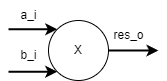

The diagram above was exported from draw.io. Its source (the exported page's mxGraphModel, read from the mxfile embedded in the PNG):
<mxGraphModel dx="823" dy="479" grid="1" gridSize="10" guides="1" tooltips="1" connect="1" arrows="1" fold="1" page="1" pageScale="1" pageWidth="850" pageHeight="1100" math="0" shadow="0">
  <root>
    <mxCell id="0" />
    <mxCell id="1" parent="0" />
    <mxCell id="6" style="edgeStyle=orthogonalEdgeStyle;rounded=0;orthogonalLoop=1;jettySize=auto;html=1;exitX=1;exitY=0.5;exitDx=0;exitDy=0;strokeWidth=2;" parent="1" source="7" edge="1">
      <mxGeometry relative="1" as="geometry">
        <mxPoint x="340" y="340" as="targetPoint" />
      </mxGeometry>
    </mxCell>
    <mxCell id="E6MrEmHqlQA6Qt1d2cpo-15" style="edgeStyle=orthogonalEdgeStyle;rounded=0;orthogonalLoop=1;jettySize=auto;html=1;exitX=0;exitY=0;exitDx=0;exitDy=0;strokeWidth=2;endArrow=none;endFill=0;startArrow=classic;startFill=1;" edge="1" parent="1" source="7">
      <mxGeometry relative="1" as="geometry">
        <mxPoint x="190" y="318.7741935483871" as="targetPoint" />
      </mxGeometry>
    </mxCell>
    <mxCell id="E6MrEmHqlQA6Qt1d2cpo-16" style="edgeStyle=orthogonalEdgeStyle;rounded=0;orthogonalLoop=1;jettySize=auto;html=1;exitX=0;exitY=1;exitDx=0;exitDy=0;startArrow=classic;startFill=1;endArrow=none;endFill=0;strokeWidth=2;" edge="1" parent="1" source="7">
      <mxGeometry relative="1" as="geometry">
        <mxPoint x="190" y="361.1935483870967" as="targetPoint" />
      </mxGeometry>
    </mxCell>
    <mxCell id="7" value="X" style="ellipse;whiteSpace=wrap;html=1;aspect=fixed;" parent="1" vertex="1">
      <mxGeometry x="230" y="310" width="60" height="60" as="geometry" />
    </mxCell>
    <mxCell id="12" value="b_i" style="text;html=1;align=center;verticalAlign=middle;resizable=0;points=[];autosize=1;strokeColor=none;fillColor=none;" parent="1" vertex="1">
      <mxGeometry x="190" y="330" width="40" height="30" as="geometry" />
    </mxCell>
    <mxCell id="13" value="a_i" style="text;html=1;align=center;verticalAlign=middle;resizable=0;points=[];autosize=1;strokeColor=none;fillColor=none;" parent="1" vertex="1">
      <mxGeometry x="190" y="290" width="40" height="30" as="geometry" />
    </mxCell>
    <mxCell id="14" value="res_o" style="text;html=1;align=center;verticalAlign=middle;resizable=0;points=[];autosize=1;strokeColor=none;fillColor=none;" parent="1" vertex="1">
      <mxGeometry x="280" y="310" width="60" height="30" as="geometry" />
    </mxCell>
  </root>
</mxGraphModel>